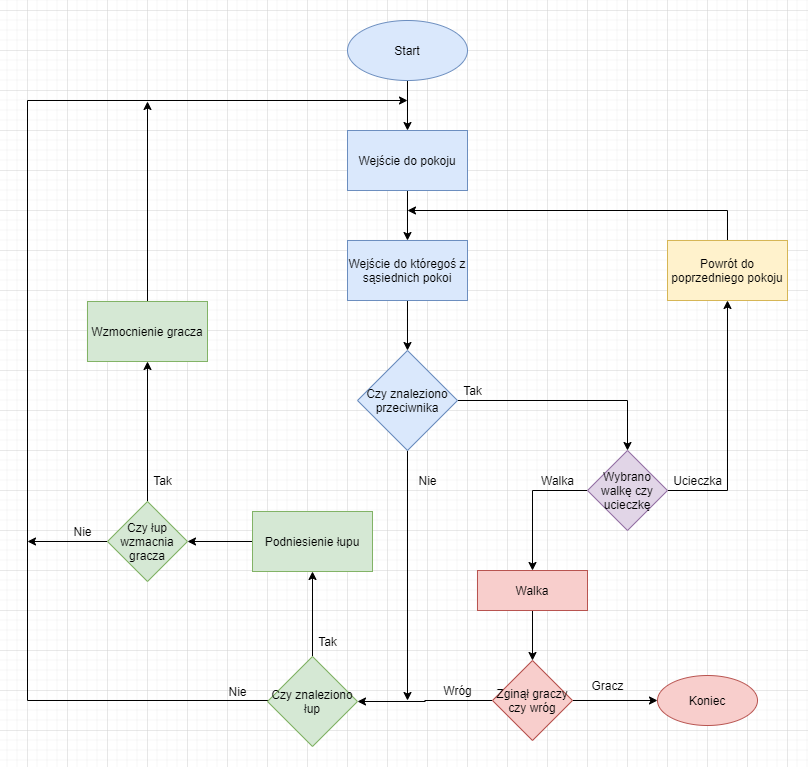

The diagram above was exported from draw.io. Its source (the exported page's mxGraphModel, read from the mxfile embedded in the PNG):
<mxGraphModel dx="1086" dy="966" grid="1" gridSize="10" guides="1" tooltips="1" connect="1" arrows="1" fold="1" page="1" pageScale="1" pageWidth="1169" pageHeight="827" math="0" shadow="0">
  <root>
    <mxCell id="0" />
    <mxCell id="1" parent="0" />
    <mxCell id="Gw4aBOMExWhP2320gc5d-17" style="edgeStyle=orthogonalEdgeStyle;rounded=0;orthogonalLoop=1;jettySize=auto;html=1;entryX=0.5;entryY=0;entryDx=0;entryDy=0;" edge="1" parent="1" source="Gw4aBOMExWhP2320gc5d-1" target="Gw4aBOMExWhP2320gc5d-2">
      <mxGeometry relative="1" as="geometry" />
    </mxCell>
    <mxCell id="Gw4aBOMExWhP2320gc5d-1" value="Start" style="ellipse;whiteSpace=wrap;html=1;fillColor=#dae8fc;strokeColor=#6c8ebf;" vertex="1" parent="1">
      <mxGeometry x="480" y="10" width="120" height="60" as="geometry" />
    </mxCell>
    <mxCell id="Gw4aBOMExWhP2320gc5d-18" style="edgeStyle=orthogonalEdgeStyle;rounded=0;orthogonalLoop=1;jettySize=auto;html=1;entryX=0.5;entryY=0;entryDx=0;entryDy=0;" edge="1" parent="1" source="Gw4aBOMExWhP2320gc5d-2" target="Gw4aBOMExWhP2320gc5d-16">
      <mxGeometry relative="1" as="geometry" />
    </mxCell>
    <mxCell id="Gw4aBOMExWhP2320gc5d-2" value="Wejście do pokoju" style="rounded=0;whiteSpace=wrap;html=1;fillColor=#dae8fc;strokeColor=#6c8ebf;" vertex="1" parent="1">
      <mxGeometry x="480" y="120" width="120" height="60" as="geometry" />
    </mxCell>
    <mxCell id="Gw4aBOMExWhP2320gc5d-6" style="edgeStyle=orthogonalEdgeStyle;rounded=0;orthogonalLoop=1;jettySize=auto;html=1;entryX=0.5;entryY=0;entryDx=0;entryDy=0;" edge="1" parent="1" source="Gw4aBOMExWhP2320gc5d-3" target="Gw4aBOMExWhP2320gc5d-5">
      <mxGeometry relative="1" as="geometry" />
    </mxCell>
    <mxCell id="Gw4aBOMExWhP2320gc5d-41" style="edgeStyle=orthogonalEdgeStyle;rounded=0;orthogonalLoop=1;jettySize=auto;html=1;" edge="1" parent="1" source="Gw4aBOMExWhP2320gc5d-3">
      <mxGeometry relative="1" as="geometry">
        <mxPoint x="540" y="690" as="targetPoint" />
      </mxGeometry>
    </mxCell>
    <mxCell id="Gw4aBOMExWhP2320gc5d-3" value="Czy znaleziono przeciwnika" style="rhombus;whiteSpace=wrap;html=1;fillColor=#dae8fc;strokeColor=#6c8ebf;" vertex="1" parent="1">
      <mxGeometry x="490" y="340" width="100" height="100" as="geometry" />
    </mxCell>
    <mxCell id="Gw4aBOMExWhP2320gc5d-9" style="edgeStyle=orthogonalEdgeStyle;rounded=0;orthogonalLoop=1;jettySize=auto;html=1;entryX=0.5;entryY=0;entryDx=0;entryDy=0;" edge="1" parent="1" source="Gw4aBOMExWhP2320gc5d-5" target="Gw4aBOMExWhP2320gc5d-8">
      <mxGeometry relative="1" as="geometry">
        <Array as="points">
          <mxPoint x="665" y="480" />
        </Array>
      </mxGeometry>
    </mxCell>
    <mxCell id="Gw4aBOMExWhP2320gc5d-22" style="edgeStyle=orthogonalEdgeStyle;rounded=0;orthogonalLoop=1;jettySize=auto;html=1;entryX=0.5;entryY=1;entryDx=0;entryDy=0;" edge="1" parent="1" source="Gw4aBOMExWhP2320gc5d-5" target="Gw4aBOMExWhP2320gc5d-21">
      <mxGeometry relative="1" as="geometry">
        <Array as="points">
          <mxPoint x="860" y="480" />
        </Array>
      </mxGeometry>
    </mxCell>
    <mxCell id="Gw4aBOMExWhP2320gc5d-5" value="Wybrano walkę czy ucieczkę" style="rhombus;whiteSpace=wrap;html=1;fillColor=#e1d5e7;strokeColor=#9673a6;" vertex="1" parent="1">
      <mxGeometry x="720" y="440" width="80" height="80" as="geometry" />
    </mxCell>
    <mxCell id="Gw4aBOMExWhP2320gc5d-7" value="Tak" style="text;html=1;align=center;verticalAlign=middle;resizable=0;points=[];autosize=1;strokeColor=none;" vertex="1" parent="1">
      <mxGeometry x="590" y="370" width="30" height="20" as="geometry" />
    </mxCell>
    <mxCell id="Gw4aBOMExWhP2320gc5d-12" style="edgeStyle=orthogonalEdgeStyle;rounded=0;orthogonalLoop=1;jettySize=auto;html=1;entryX=0.5;entryY=0;entryDx=0;entryDy=0;" edge="1" parent="1" source="Gw4aBOMExWhP2320gc5d-8" target="Gw4aBOMExWhP2320gc5d-11">
      <mxGeometry relative="1" as="geometry" />
    </mxCell>
    <mxCell id="Gw4aBOMExWhP2320gc5d-8" value="Walka" style="rounded=0;whiteSpace=wrap;html=1;fillColor=#f8cecc;strokeColor=#b85450;" vertex="1" parent="1">
      <mxGeometry x="610" y="560" width="110" height="40" as="geometry" />
    </mxCell>
    <mxCell id="Gw4aBOMExWhP2320gc5d-10" value="Walka" style="text;html=1;align=center;verticalAlign=middle;resizable=0;points=[];autosize=1;strokeColor=none;" vertex="1" parent="1">
      <mxGeometry x="665" y="460" width="50" height="20" as="geometry" />
    </mxCell>
    <mxCell id="Gw4aBOMExWhP2320gc5d-14" style="edgeStyle=orthogonalEdgeStyle;rounded=0;orthogonalLoop=1;jettySize=auto;html=1;entryX=0;entryY=0.5;entryDx=0;entryDy=0;" edge="1" parent="1" source="Gw4aBOMExWhP2320gc5d-11" target="Gw4aBOMExWhP2320gc5d-13">
      <mxGeometry relative="1" as="geometry" />
    </mxCell>
    <mxCell id="Gw4aBOMExWhP2320gc5d-26" style="edgeStyle=orthogonalEdgeStyle;rounded=0;orthogonalLoop=1;jettySize=auto;html=1;entryX=1;entryY=0.5;entryDx=0;entryDy=0;" edge="1" parent="1" source="Gw4aBOMExWhP2320gc5d-11" target="Gw4aBOMExWhP2320gc5d-25">
      <mxGeometry relative="1" as="geometry" />
    </mxCell>
    <mxCell id="Gw4aBOMExWhP2320gc5d-11" value="Zginął graczy czy wróg" style="rhombus;whiteSpace=wrap;html=1;fillColor=#f8cecc;strokeColor=#b85450;" vertex="1" parent="1">
      <mxGeometry x="625" y="650" width="80" height="80" as="geometry" />
    </mxCell>
    <mxCell id="Gw4aBOMExWhP2320gc5d-13" value="Koniec" style="ellipse;whiteSpace=wrap;html=1;fillColor=#f8cecc;strokeColor=#b85450;" vertex="1" parent="1">
      <mxGeometry x="790" y="665" width="100" height="50" as="geometry" />
    </mxCell>
    <mxCell id="Gw4aBOMExWhP2320gc5d-15" value="Gracz" style="text;html=1;align=center;verticalAlign=middle;resizable=0;points=[];autosize=1;strokeColor=none;" vertex="1" parent="1">
      <mxGeometry x="715" y="665" width="50" height="20" as="geometry" />
    </mxCell>
    <mxCell id="Gw4aBOMExWhP2320gc5d-19" style="edgeStyle=orthogonalEdgeStyle;rounded=0;orthogonalLoop=1;jettySize=auto;html=1;entryX=0.5;entryY=0;entryDx=0;entryDy=0;" edge="1" parent="1" source="Gw4aBOMExWhP2320gc5d-16" target="Gw4aBOMExWhP2320gc5d-3">
      <mxGeometry relative="1" as="geometry" />
    </mxCell>
    <mxCell id="Gw4aBOMExWhP2320gc5d-16" value="Wejście do któregoś z sąsiednich pokoi" style="rounded=0;whiteSpace=wrap;html=1;fillColor=#dae8fc;strokeColor=#6c8ebf;" vertex="1" parent="1">
      <mxGeometry x="480" y="230" width="120" height="60" as="geometry" />
    </mxCell>
    <mxCell id="Gw4aBOMExWhP2320gc5d-23" style="edgeStyle=orthogonalEdgeStyle;rounded=0;orthogonalLoop=1;jettySize=auto;html=1;" edge="1" parent="1" source="Gw4aBOMExWhP2320gc5d-21">
      <mxGeometry relative="1" as="geometry">
        <mxPoint x="540" y="200" as="targetPoint" />
        <Array as="points">
          <mxPoint x="860" y="200" />
        </Array>
      </mxGeometry>
    </mxCell>
    <mxCell id="Gw4aBOMExWhP2320gc5d-21" value="Powrót do poprzedniego pokoju" style="rounded=0;whiteSpace=wrap;html=1;fillColor=#fff2cc;strokeColor=#d6b656;" vertex="1" parent="1">
      <mxGeometry x="800" y="230" width="120" height="60" as="geometry" />
    </mxCell>
    <mxCell id="Gw4aBOMExWhP2320gc5d-24" value="Ucieczka" style="text;html=1;align=center;verticalAlign=middle;resizable=0;points=[];autosize=1;strokeColor=none;" vertex="1" parent="1">
      <mxGeometry x="800" y="460" width="60" height="20" as="geometry" />
    </mxCell>
    <mxCell id="Gw4aBOMExWhP2320gc5d-29" style="edgeStyle=orthogonalEdgeStyle;rounded=0;orthogonalLoop=1;jettySize=auto;html=1;" edge="1" parent="1" source="Gw4aBOMExWhP2320gc5d-25">
      <mxGeometry relative="1" as="geometry">
        <mxPoint x="540" y="90" as="targetPoint" />
        <Array as="points">
          <mxPoint x="160" y="690" />
          <mxPoint x="160" y="90" />
        </Array>
      </mxGeometry>
    </mxCell>
    <mxCell id="Gw4aBOMExWhP2320gc5d-31" style="edgeStyle=orthogonalEdgeStyle;rounded=0;orthogonalLoop=1;jettySize=auto;html=1;entryX=0.5;entryY=1;entryDx=0;entryDy=0;" edge="1" parent="1" source="Gw4aBOMExWhP2320gc5d-25" target="Gw4aBOMExWhP2320gc5d-28">
      <mxGeometry relative="1" as="geometry" />
    </mxCell>
    <mxCell id="Gw4aBOMExWhP2320gc5d-25" value="Czy znaleziono łup" style="rhombus;whiteSpace=wrap;html=1;fillColor=#d5e8d4;strokeColor=#82b366;" vertex="1" parent="1">
      <mxGeometry x="400" y="646" width="90" height="90" as="geometry" />
    </mxCell>
    <mxCell id="Gw4aBOMExWhP2320gc5d-27" value="Wróg" style="text;html=1;align=center;verticalAlign=middle;resizable=0;points=[];autosize=1;strokeColor=none;" vertex="1" parent="1">
      <mxGeometry x="570" y="670" width="40" height="20" as="geometry" />
    </mxCell>
    <mxCell id="Gw4aBOMExWhP2320gc5d-34" style="edgeStyle=orthogonalEdgeStyle;rounded=0;orthogonalLoop=1;jettySize=auto;html=1;entryX=1;entryY=0.5;entryDx=0;entryDy=0;" edge="1" parent="1" source="Gw4aBOMExWhP2320gc5d-28" target="Gw4aBOMExWhP2320gc5d-33">
      <mxGeometry relative="1" as="geometry" />
    </mxCell>
    <mxCell id="Gw4aBOMExWhP2320gc5d-28" value="Podniesienie łupu" style="rounded=0;whiteSpace=wrap;html=1;fillColor=#d5e8d4;strokeColor=#82b366;" vertex="1" parent="1">
      <mxGeometry x="385" y="501" width="120" height="60" as="geometry" />
    </mxCell>
    <mxCell id="Gw4aBOMExWhP2320gc5d-30" value="Nie" style="text;html=1;align=center;verticalAlign=middle;resizable=0;points=[];autosize=1;strokeColor=none;" vertex="1" parent="1">
      <mxGeometry x="355" y="671" width="30" height="20" as="geometry" />
    </mxCell>
    <mxCell id="Gw4aBOMExWhP2320gc5d-32" value="Tak" style="text;html=1;align=center;verticalAlign=middle;resizable=0;points=[];autosize=1;strokeColor=none;" vertex="1" parent="1">
      <mxGeometry x="445" y="621" width="30" height="20" as="geometry" />
    </mxCell>
    <mxCell id="Gw4aBOMExWhP2320gc5d-36" style="edgeStyle=orthogonalEdgeStyle;rounded=0;orthogonalLoop=1;jettySize=auto;html=1;entryX=0.5;entryY=1;entryDx=0;entryDy=0;" edge="1" parent="1" source="Gw4aBOMExWhP2320gc5d-33" target="Gw4aBOMExWhP2320gc5d-35">
      <mxGeometry relative="1" as="geometry" />
    </mxCell>
    <mxCell id="Gw4aBOMExWhP2320gc5d-39" style="edgeStyle=orthogonalEdgeStyle;rounded=0;orthogonalLoop=1;jettySize=auto;html=1;" edge="1" parent="1" source="Gw4aBOMExWhP2320gc5d-33">
      <mxGeometry relative="1" as="geometry">
        <mxPoint x="160" y="531" as="targetPoint" />
      </mxGeometry>
    </mxCell>
    <mxCell id="Gw4aBOMExWhP2320gc5d-33" value="Czy łup wzmacnia gracza" style="rhombus;whiteSpace=wrap;html=1;fillColor=#d5e8d4;strokeColor=#82b366;" vertex="1" parent="1">
      <mxGeometry x="240" y="491" width="80" height="80" as="geometry" />
    </mxCell>
    <mxCell id="Gw4aBOMExWhP2320gc5d-38" style="edgeStyle=orthogonalEdgeStyle;rounded=0;orthogonalLoop=1;jettySize=auto;html=1;" edge="1" parent="1" source="Gw4aBOMExWhP2320gc5d-35">
      <mxGeometry relative="1" as="geometry">
        <mxPoint x="280" y="91" as="targetPoint" />
        <Array as="points">
          <mxPoint x="280" y="91" />
        </Array>
      </mxGeometry>
    </mxCell>
    <mxCell id="Gw4aBOMExWhP2320gc5d-35" value="Wzmocnienie gracza" style="rounded=0;whiteSpace=wrap;html=1;fillColor=#d5e8d4;strokeColor=#82b366;" vertex="1" parent="1">
      <mxGeometry x="220" y="291" width="120" height="60" as="geometry" />
    </mxCell>
    <mxCell id="Gw4aBOMExWhP2320gc5d-37" value="Tak" style="text;html=1;align=center;verticalAlign=middle;resizable=0;points=[];autosize=1;strokeColor=none;" vertex="1" parent="1">
      <mxGeometry x="280" y="460" width="30" height="20" as="geometry" />
    </mxCell>
    <mxCell id="Gw4aBOMExWhP2320gc5d-40" value="Nie" style="text;html=1;align=center;verticalAlign=middle;resizable=0;points=[];autosize=1;strokeColor=none;" vertex="1" parent="1">
      <mxGeometry x="200" y="511" width="30" height="20" as="geometry" />
    </mxCell>
    <mxCell id="Gw4aBOMExWhP2320gc5d-42" value="Nie" style="text;html=1;align=center;verticalAlign=middle;resizable=0;points=[];autosize=1;strokeColor=none;" vertex="1" parent="1">
      <mxGeometry x="545" y="460" width="30" height="20" as="geometry" />
    </mxCell>
  </root>
</mxGraphModel>